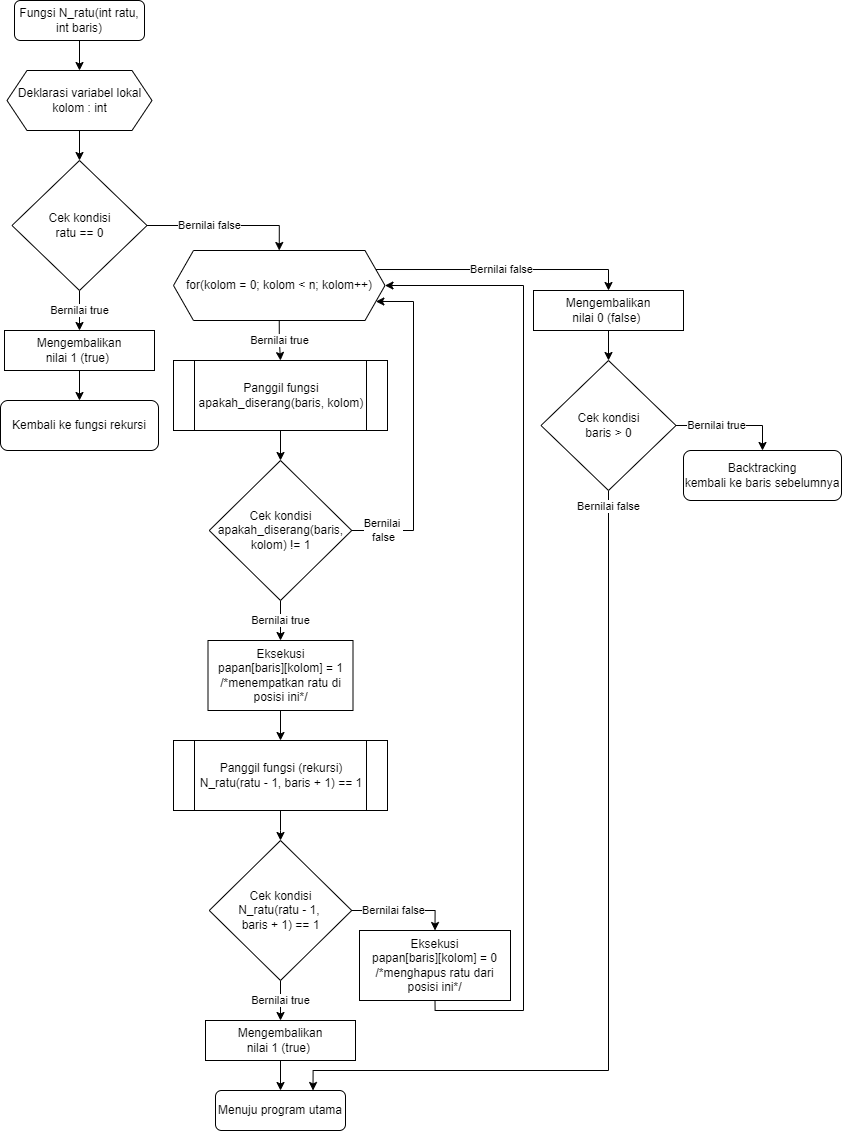

The diagram above was exported from draw.io. Its source (the exported page's mxGraphModel, read from the mxfile embedded in the PNG):
<mxGraphModel dx="1389" dy="980" grid="1" gridSize="10" guides="1" tooltips="1" connect="1" arrows="1" fold="1" page="1" pageScale="1" pageWidth="827" pageHeight="1169" math="0" shadow="0">
  <root>
    <mxCell id="Hn_8XSvu_z7zEOWA2szX-0" />
    <mxCell id="Hn_8XSvu_z7zEOWA2szX-1" parent="Hn_8XSvu_z7zEOWA2szX-0" />
    <mxCell id="k4aQFrJvncAuUgWV6l9a-1" value="" style="edgeStyle=orthogonalEdgeStyle;rounded=0;orthogonalLoop=1;jettySize=auto;html=1;" parent="Hn_8XSvu_z7zEOWA2szX-1" source="RaB755GUx51ySBvSJ_Dc-0" target="k4aQFrJvncAuUgWV6l9a-0" edge="1">
      <mxGeometry relative="1" as="geometry" />
    </mxCell>
    <mxCell id="RaB755GUx51ySBvSJ_Dc-0" value="Fungsi N_ratu(int ratu, int baris)" style="rounded=1;whiteSpace=wrap;html=1;fontSize=12;glass=0;strokeWidth=1;shadow=0;" parent="Hn_8XSvu_z7zEOWA2szX-1" vertex="1">
      <mxGeometry x="841" width="130" height="40" as="geometry" />
    </mxCell>
    <mxCell id="-ejDQ5mOk5WC9_IWQKVA-1" value="" style="edgeStyle=orthogonalEdgeStyle;rounded=0;orthogonalLoop=1;jettySize=auto;html=1;" parent="Hn_8XSvu_z7zEOWA2szX-1" source="k4aQFrJvncAuUgWV6l9a-0" target="-ejDQ5mOk5WC9_IWQKVA-0" edge="1">
      <mxGeometry relative="1" as="geometry" />
    </mxCell>
    <mxCell id="k4aQFrJvncAuUgWV6l9a-0" value="Deklarasi variabel lokal&lt;br&gt;kolom : int" style="shape=hexagon;perimeter=hexagonPerimeter2;whiteSpace=wrap;html=1;fixedSize=1;" parent="Hn_8XSvu_z7zEOWA2szX-1" vertex="1">
      <mxGeometry x="833.5" y="70" width="145" height="60" as="geometry" />
    </mxCell>
    <mxCell id="-ejDQ5mOk5WC9_IWQKVA-5" value="Bernilai false" style="edgeStyle=orthogonalEdgeStyle;rounded=0;orthogonalLoop=1;jettySize=auto;html=1;exitX=1;exitY=0.5;exitDx=0;exitDy=0;entryX=0.5;entryY=0;entryDx=0;entryDy=0;" parent="Hn_8XSvu_z7zEOWA2szX-1" source="-ejDQ5mOk5WC9_IWQKVA-0" target="41p9Hi78fCW95CGTPrnk-0" edge="1">
      <mxGeometry x="-0.2075" relative="1" as="geometry">
        <mxPoint as="offset" />
      </mxGeometry>
    </mxCell>
    <mxCell id="41p9Hi78fCW95CGTPrnk-22" value="Bernilai true" style="edgeStyle=orthogonalEdgeStyle;rounded=0;orthogonalLoop=1;jettySize=auto;html=1;" parent="Hn_8XSvu_z7zEOWA2szX-1" source="-ejDQ5mOk5WC9_IWQKVA-0" target="41p9Hi78fCW95CGTPrnk-21" edge="1">
      <mxGeometry relative="1" as="geometry" />
    </mxCell>
    <mxCell id="-ejDQ5mOk5WC9_IWQKVA-0" value="Cek kondisi&lt;br&gt;ratu == 0" style="rhombus;whiteSpace=wrap;html=1;" parent="Hn_8XSvu_z7zEOWA2szX-1" vertex="1">
      <mxGeometry x="838.5" y="160" width="135" height="130" as="geometry" />
    </mxCell>
    <mxCell id="TE1LICtm5bRQkZ-EXla9-0" value="Bernilai false" style="edgeStyle=orthogonalEdgeStyle;rounded=0;orthogonalLoop=1;jettySize=auto;html=1;exitX=1;exitY=0.25;exitDx=0;exitDy=0;entryX=0.5;entryY=0;entryDx=0;entryDy=0;" parent="Hn_8XSvu_z7zEOWA2szX-1" source="41p9Hi78fCW95CGTPrnk-0" target="RlOINzzfbUKaRPhptu9E-0" edge="1">
      <mxGeometry relative="1" as="geometry">
        <mxPoint x="1531" y="400" as="targetPoint" />
        <mxPoint x="1187.5050251256282" y="519.2587939698492" as="sourcePoint" />
      </mxGeometry>
    </mxCell>
    <mxCell id="WHsOiUUnSVIW-YXVIPE9-3" value="" style="edgeStyle=orthogonalEdgeStyle;rounded=0;orthogonalLoop=1;jettySize=auto;html=1;entryX=0.5;entryY=0;entryDx=0;entryDy=0;" parent="Hn_8XSvu_z7zEOWA2szX-1" source="WHsOiUUnSVIW-YXVIPE9-0" target="TE1LICtm5bRQkZ-EXla9-3" edge="1">
      <mxGeometry relative="1" as="geometry">
        <mxPoint x="1136" y="550" as="targetPoint" />
      </mxGeometry>
    </mxCell>
    <mxCell id="WHsOiUUnSVIW-YXVIPE9-0" value="Panggil fungsi&lt;br&gt;apakah_diserang(baris, kolom)" style="shape=process;whiteSpace=wrap;html=1;backgroundOutline=1;" parent="Hn_8XSvu_z7zEOWA2szX-1" vertex="1">
      <mxGeometry x="1000" y="360" width="214" height="70" as="geometry" />
    </mxCell>
    <mxCell id="VPjjCI_rhACqB3C8Wdem-1" value="Bernilai true" style="edgeStyle=orthogonalEdgeStyle;rounded=0;orthogonalLoop=1;jettySize=auto;html=1;" parent="Hn_8XSvu_z7zEOWA2szX-1" source="TE1LICtm5bRQkZ-EXla9-3" target="VPjjCI_rhACqB3C8Wdem-0" edge="1">
      <mxGeometry relative="1" as="geometry">
        <mxPoint x="1107.1379310344828" y="689.9569481072452" as="sourcePoint" />
      </mxGeometry>
    </mxCell>
    <mxCell id="VPjjCI_rhACqB3C8Wdem-7" value="" style="edgeStyle=orthogonalEdgeStyle;rounded=0;orthogonalLoop=1;jettySize=auto;html=1;" parent="Hn_8XSvu_z7zEOWA2szX-1" source="VPjjCI_rhACqB3C8Wdem-0" target="VPjjCI_rhACqB3C8Wdem-6" edge="1">
      <mxGeometry relative="1" as="geometry" />
    </mxCell>
    <mxCell id="VPjjCI_rhACqB3C8Wdem-0" value="Eksekusi&lt;br&gt;papan[baris][kolom] = 1&lt;br&gt;/*menempatkan ratu di posisi ini*/" style="rounded=0;whiteSpace=wrap;html=1;" parent="Hn_8XSvu_z7zEOWA2szX-1" vertex="1">
      <mxGeometry x="1034.5" y="640" width="145" height="70" as="geometry" />
    </mxCell>
    <mxCell id="PpN5XBUO1ctZ8m1pAtMY-0" value="Bernilai true" style="edgeStyle=orthogonalEdgeStyle;rounded=0;orthogonalLoop=1;jettySize=auto;html=1;exitX=0.5;exitY=1;exitDx=0;exitDy=0;entryX=0.5;entryY=0;entryDx=0;entryDy=0;" parent="Hn_8XSvu_z7zEOWA2szX-1" source="VPjjCI_rhACqB3C8Wdem-5" target="41p9Hi78fCW95CGTPrnk-12" edge="1">
      <mxGeometry relative="1" as="geometry">
        <mxPoint x="1146" y="1080" as="targetPoint" />
      </mxGeometry>
    </mxCell>
    <mxCell id="PpN5XBUO1ctZ8m1pAtMY-2" value="Bernilai false" style="edgeStyle=orthogonalEdgeStyle;rounded=0;orthogonalLoop=1;jettySize=auto;html=1;exitX=1;exitY=0.5;exitDx=0;exitDy=0;entryX=0.5;entryY=0;entryDx=0;entryDy=0;" parent="Hn_8XSvu_z7zEOWA2szX-1" source="VPjjCI_rhACqB3C8Wdem-5" target="PpN5XBUO1ctZ8m1pAtMY-1" edge="1">
      <mxGeometry x="-0.1786" relative="1" as="geometry">
        <mxPoint as="offset" />
      </mxGeometry>
    </mxCell>
    <mxCell id="VPjjCI_rhACqB3C8Wdem-5" value="Cek kondisi&lt;br&gt;N_ratu(ratu - 1, &lt;br&gt;baris + 1) == 1" style="rhombus;whiteSpace=wrap;html=1;" parent="Hn_8XSvu_z7zEOWA2szX-1" vertex="1">
      <mxGeometry x="1035.75" y="840" width="142.5" height="140" as="geometry" />
    </mxCell>
    <mxCell id="VPjjCI_rhACqB3C8Wdem-8" value="" style="edgeStyle=orthogonalEdgeStyle;rounded=0;orthogonalLoop=1;jettySize=auto;html=1;" parent="Hn_8XSvu_z7zEOWA2szX-1" source="VPjjCI_rhACqB3C8Wdem-6" target="VPjjCI_rhACqB3C8Wdem-5" edge="1">
      <mxGeometry relative="1" as="geometry" />
    </mxCell>
    <mxCell id="VPjjCI_rhACqB3C8Wdem-6" value="Panggil fungsi (rekursi)&lt;br&gt;N_ratu(ratu - 1, baris + 1) == 1" style="shape=process;whiteSpace=wrap;html=1;backgroundOutline=1;" parent="Hn_8XSvu_z7zEOWA2szX-1" vertex="1">
      <mxGeometry x="1000" y="740" width="214" height="70" as="geometry" />
    </mxCell>
    <mxCell id="PpN5XBUO1ctZ8m1pAtMY-1" value="Eksekusi&lt;br&gt;papan[baris][kolom] = 0&lt;br&gt;/*menghapus ratu dari posisi ini*/" style="rounded=0;whiteSpace=wrap;html=1;" parent="Hn_8XSvu_z7zEOWA2szX-1" vertex="1">
      <mxGeometry x="1186" y="930" width="151" height="70" as="geometry" />
    </mxCell>
    <mxCell id="41p9Hi78fCW95CGTPrnk-7" value="Bernilai &lt;br&gt;false" style="edgeStyle=orthogonalEdgeStyle;rounded=0;orthogonalLoop=1;jettySize=auto;html=1;exitX=1;exitY=0.5;exitDx=0;exitDy=0;entryX=1;entryY=0.75;entryDx=0;entryDy=0;" parent="Hn_8XSvu_z7zEOWA2szX-1" edge="1">
      <mxGeometry x="-0.8067" relative="1" as="geometry">
        <mxPoint as="offset" />
        <mxPoint x="1178.25" y="530" as="sourcePoint" />
        <mxPoint x="1202.363930885529" y="300.98812095032395" as="targetPoint" />
        <Array as="points">
          <mxPoint x="1240" y="530" />
          <mxPoint x="1240" y="301" />
        </Array>
      </mxGeometry>
    </mxCell>
    <mxCell id="TE1LICtm5bRQkZ-EXla9-3" value="Cek kondisi&lt;br&gt;apakah_diserang(baris,&lt;br&gt;kolom) != 1" style="rhombus;whiteSpace=wrap;html=1;" parent="Hn_8XSvu_z7zEOWA2szX-1" vertex="1">
      <mxGeometry x="1035.75" y="460" width="142.5" height="140" as="geometry" />
    </mxCell>
    <mxCell id="41p9Hi78fCW95CGTPrnk-1" value="Bernilai true" style="edgeStyle=orthogonalEdgeStyle;rounded=0;orthogonalLoop=1;jettySize=auto;html=1;startArrow=none;exitX=0.5;exitY=1;exitDx=0;exitDy=0;entryX=0.5;entryY=0;entryDx=0;entryDy=0;" parent="Hn_8XSvu_z7zEOWA2szX-1" source="41p9Hi78fCW95CGTPrnk-0" target="WHsOiUUnSVIW-YXVIPE9-0" edge="1">
      <mxGeometry relative="1" as="geometry">
        <mxPoint x="1107" y="460" as="sourcePoint" />
        <mxPoint x="1107" y="500" as="targetPoint" />
      </mxGeometry>
    </mxCell>
    <mxCell id="41p9Hi78fCW95CGTPrnk-0" value="for(kolom = 0; kolom &amp;lt; n; kolom++)" style="shape=hexagon;perimeter=hexagonPerimeter2;whiteSpace=wrap;html=1;fixedSize=1;" parent="Hn_8XSvu_z7zEOWA2szX-1" vertex="1">
      <mxGeometry x="1000" y="250" width="211.5" height="70" as="geometry" />
    </mxCell>
    <mxCell id="41p9Hi78fCW95CGTPrnk-8" style="edgeStyle=orthogonalEdgeStyle;rounded=0;orthogonalLoop=1;jettySize=auto;html=1;exitX=0.5;exitY=1;exitDx=0;exitDy=0;entryX=1;entryY=0.5;entryDx=0;entryDy=0;" parent="Hn_8XSvu_z7zEOWA2szX-1" source="PpN5XBUO1ctZ8m1pAtMY-1" target="41p9Hi78fCW95CGTPrnk-0" edge="1">
      <mxGeometry relative="1" as="geometry">
        <Array as="points">
          <mxPoint x="1262" y="1010" />
          <mxPoint x="1350" y="1010" />
          <mxPoint x="1350" y="285" />
        </Array>
        <mxPoint x="1346" y="1220" as="sourcePoint" />
      </mxGeometry>
    </mxCell>
    <mxCell id="41p9Hi78fCW95CGTPrnk-13" value="" style="edgeStyle=orthogonalEdgeStyle;rounded=0;orthogonalLoop=1;jettySize=auto;html=1;entryX=0.5;entryY=0;entryDx=0;entryDy=0;" parent="Hn_8XSvu_z7zEOWA2szX-1" source="41p9Hi78fCW95CGTPrnk-12" target="3ALH7XiUOdgpEjg32Hli-0" edge="1">
      <mxGeometry relative="1" as="geometry">
        <mxPoint x="1086" y="1160" as="targetPoint" />
      </mxGeometry>
    </mxCell>
    <mxCell id="41p9Hi78fCW95CGTPrnk-12" value="Mengembalikan&lt;br&gt;nilai 1 (true)&amp;nbsp;" style="rounded=0;whiteSpace=wrap;html=1;" parent="Hn_8XSvu_z7zEOWA2szX-1" vertex="1">
      <mxGeometry x="1032" y="1020" width="150" height="40" as="geometry" />
    </mxCell>
    <mxCell id="c-J1ka9EwKZnc3o0OerB-0" value="" style="edgeStyle=orthogonalEdgeStyle;rounded=0;orthogonalLoop=1;jettySize=auto;html=1;" parent="Hn_8XSvu_z7zEOWA2szX-1" source="41p9Hi78fCW95CGTPrnk-21" target="41p9Hi78fCW95CGTPrnk-23" edge="1">
      <mxGeometry relative="1" as="geometry" />
    </mxCell>
    <mxCell id="41p9Hi78fCW95CGTPrnk-21" value="Mengembalikan&lt;br&gt;nilai 1 (true)&amp;nbsp;" style="rounded=0;whiteSpace=wrap;html=1;" parent="Hn_8XSvu_z7zEOWA2szX-1" vertex="1">
      <mxGeometry x="831" y="330" width="150" height="40" as="geometry" />
    </mxCell>
    <mxCell id="41p9Hi78fCW95CGTPrnk-23" value="Kembali ke fungsi rekursi" style="rounded=1;whiteSpace=wrap;html=1;fontSize=12;glass=0;strokeWidth=1;shadow=0;" parent="Hn_8XSvu_z7zEOWA2szX-1" vertex="1">
      <mxGeometry x="827" y="400" width="158" height="50" as="geometry" />
    </mxCell>
    <mxCell id="c-J1ka9EwKZnc3o0OerB-4" value="Bernilai true" style="edgeStyle=orthogonalEdgeStyle;rounded=0;orthogonalLoop=1;jettySize=auto;html=1;exitX=1;exitY=0.5;exitDx=0;exitDy=0;entryX=0.5;entryY=0;entryDx=0;entryDy=0;" parent="Hn_8XSvu_z7zEOWA2szX-1" source="c-J1ka9EwKZnc3o0OerB-2" target="c-J1ka9EwKZnc3o0OerB-3" edge="1">
      <mxGeometry x="-0.2788" relative="1" as="geometry">
        <mxPoint as="offset" />
        <mxPoint x="1581.5" y="440" as="targetPoint" />
      </mxGeometry>
    </mxCell>
    <mxCell id="c-J1ka9EwKZnc3o0OerB-5" value="Bernilai false" style="edgeStyle=orthogonalEdgeStyle;rounded=0;orthogonalLoop=1;jettySize=auto;html=1;exitX=0.5;exitY=1;exitDx=0;exitDy=0;entryX=0.75;entryY=0;entryDx=0;entryDy=0;" parent="Hn_8XSvu_z7zEOWA2szX-1" source="c-J1ka9EwKZnc3o0OerB-2" target="3ALH7XiUOdgpEjg32Hli-0" edge="1">
      <mxGeometry x="-0.9642" relative="1" as="geometry">
        <mxPoint x="1226" y="1170" as="targetPoint" />
        <Array as="points">
          <mxPoint x="1435" y="1070" />
          <mxPoint x="1140" y="1070" />
        </Array>
        <mxPoint as="offset" />
      </mxGeometry>
    </mxCell>
    <mxCell id="c-J1ka9EwKZnc3o0OerB-2" value="Cek kondisi&lt;br&gt;baris &amp;gt; 0" style="rhombus;whiteSpace=wrap;html=1;" parent="Hn_8XSvu_z7zEOWA2szX-1" vertex="1">
      <mxGeometry x="1367.5" y="360" width="135" height="130" as="geometry" />
    </mxCell>
    <mxCell id="c-J1ka9EwKZnc3o0OerB-3" value="Backtracking&lt;br&gt;kembali ke baris sebelumnya" style="rounded=1;whiteSpace=wrap;html=1;fontSize=12;glass=0;strokeWidth=1;shadow=0;" parent="Hn_8XSvu_z7zEOWA2szX-1" vertex="1">
      <mxGeometry x="1510" y="450" width="158" height="50" as="geometry" />
    </mxCell>
    <mxCell id="3ALH7XiUOdgpEjg32Hli-0" value="Menuju program utama" style="rounded=1;whiteSpace=wrap;html=1;fontSize=12;glass=0;strokeWidth=1;shadow=0;" parent="Hn_8XSvu_z7zEOWA2szX-1" vertex="1">
      <mxGeometry x="1042" y="1090" width="130" height="40" as="geometry" />
    </mxCell>
    <mxCell id="RlOINzzfbUKaRPhptu9E-1" value="" style="edgeStyle=orthogonalEdgeStyle;rounded=0;orthogonalLoop=1;jettySize=auto;html=1;" parent="Hn_8XSvu_z7zEOWA2szX-1" source="RlOINzzfbUKaRPhptu9E-0" target="c-J1ka9EwKZnc3o0OerB-2" edge="1">
      <mxGeometry relative="1" as="geometry" />
    </mxCell>
    <mxCell id="RlOINzzfbUKaRPhptu9E-0" value="Mengembalikan&lt;br&gt;nilai 0 (false)&amp;nbsp;" style="rounded=0;whiteSpace=wrap;html=1;" parent="Hn_8XSvu_z7zEOWA2szX-1" vertex="1">
      <mxGeometry x="1360" y="290" width="150" height="40" as="geometry" />
    </mxCell>
  </root>
</mxGraphModel>